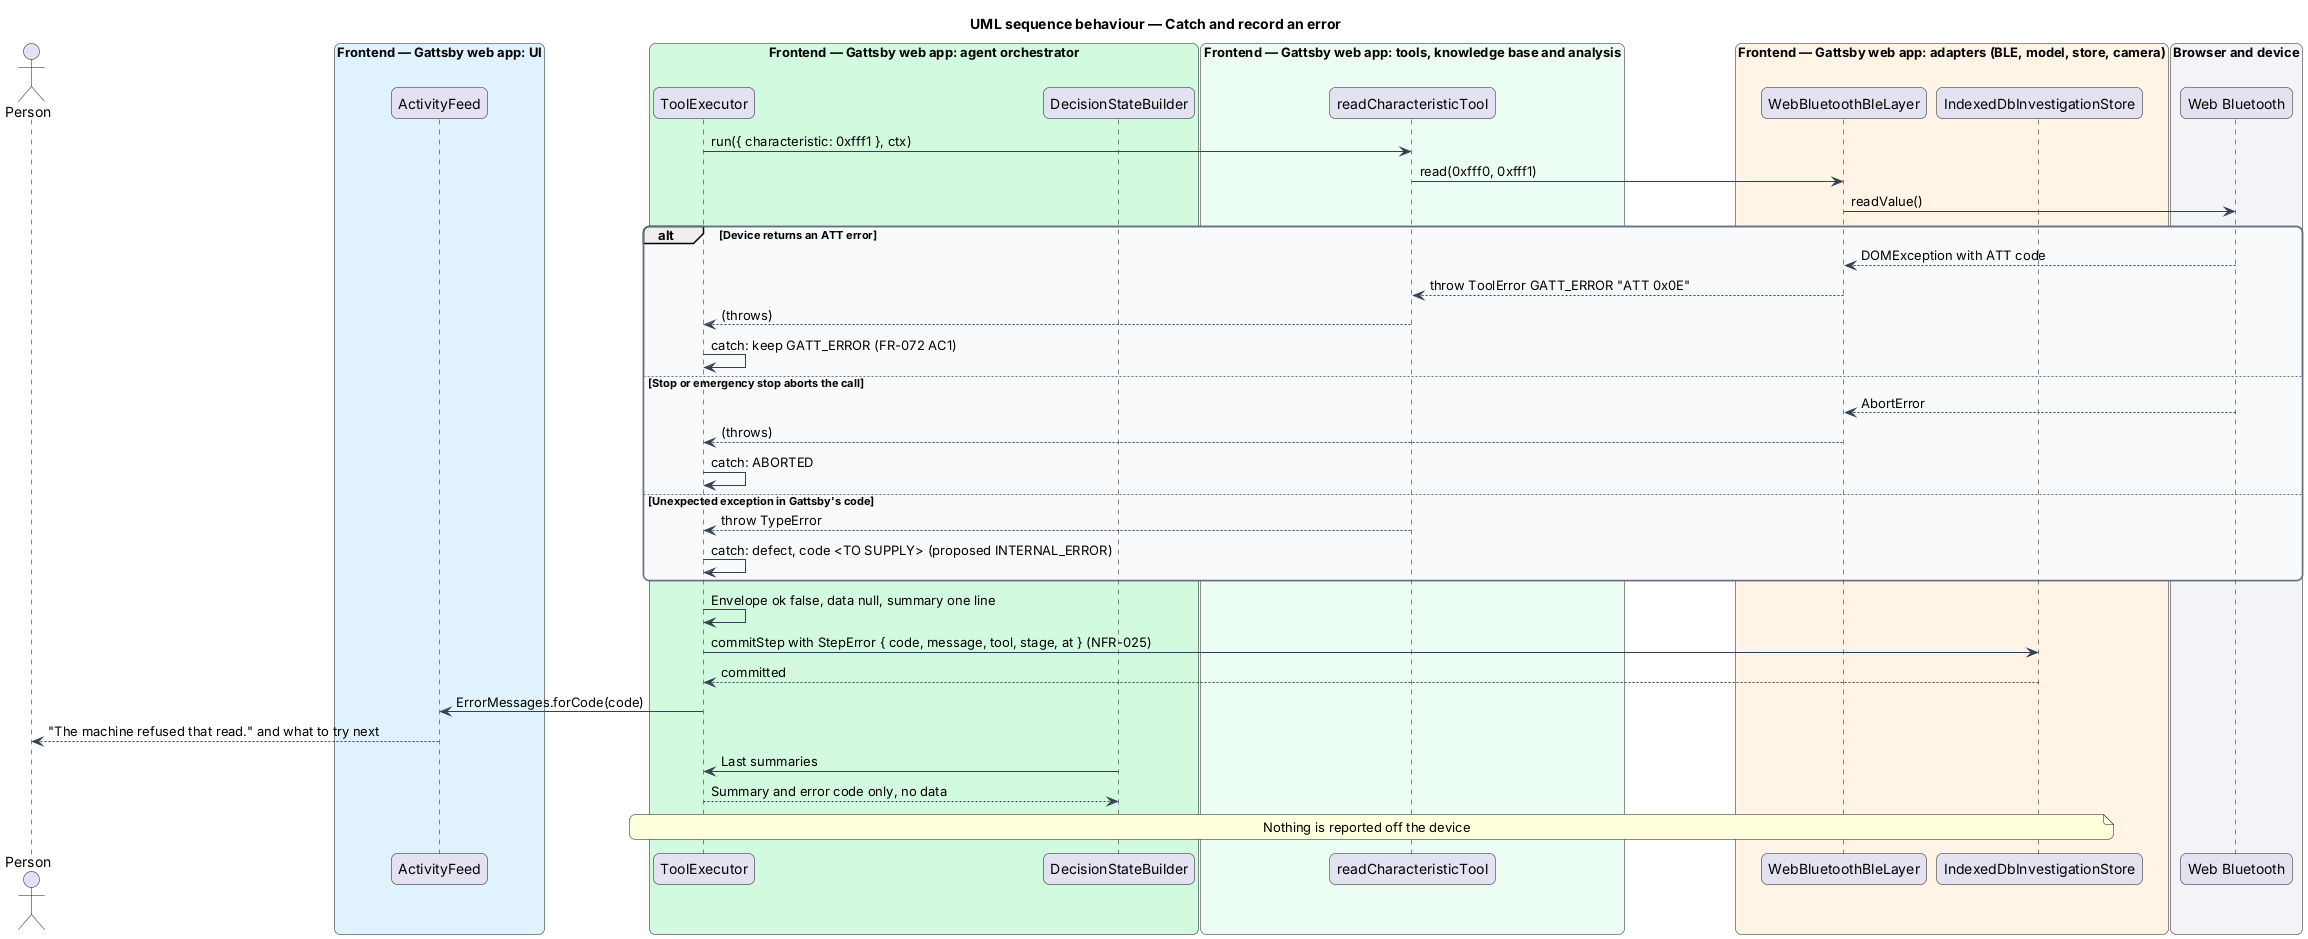

The diagram above was rendered by PlantUML. Its source (embedded in the PNG):
@startuml
title UML sequence behaviour — Catch and record an error
skinparam backgroundColor #FFFFFF
skinparam shadowing false
skinparam roundcorner 12
skinparam defaultFontName Arial
skinparam ArrowColor #344054
skinparam rectangle {
  BorderColor #344054
  FontColor #101828
}
skinparam package {
  BorderColor #667085
  FontColor #101828
  BackgroundColor #F9FAFB
}
actor "Person" as person
box "Frontend — Gattsby web app: UI" #E0F2FE
  participant "ActivityFeed" as feed
end box
box "Frontend — Gattsby web app: agent orchestrator" #D1FADF
  participant "ToolExecutor" as executor
  participant "DecisionStateBuilder" as state
end box
box "Frontend — Gattsby web app: tools, knowledge base and analysis" #ECFDF3
  participant "readCharacteristicTool" as tool
end box
box "Frontend — Gattsby web app: adapters (BLE, model, store, camera)" #FFF4E5
  participant "WebBluetoothBleLayer" as ble
  participant "IndexedDbInvestigationStore" as store
end box
box "Browser and device" #F2F4F7
  participant "Web Bluetooth" as bt
end box

executor -> tool : run({ characteristic: 0xfff1 }, ctx)
tool -> ble : read(0xfff0, 0xfff1)
ble -> bt : readValue()
alt Device returns an ATT error
  bt --> ble : DOMException with ATT code
  ble --> tool : throw ToolError GATT_ERROR "ATT 0x0E"
  tool --> executor : (throws)
  executor -> executor : catch: keep GATT_ERROR (FR-072 AC1)
else Stop or emergency stop aborts the call
  bt --> ble : AbortError
  ble --> executor : (throws)
  executor -> executor : catch: ABORTED
else Unexpected exception in Gattsby's code
  tool --> executor : throw TypeError
  executor -> executor : catch: defect, code <TO SUPPLY> (proposed INTERNAL_ERROR)
end
executor -> executor : Envelope ok false, data null, summary one line
executor -> store : commitStep with StepError { code, message, tool, stage, at } (NFR-025)
store --> executor : committed
executor -> feed : ErrorMessages.forCode(code)
feed --> person : "The machine refused that read." and what to try next
state -> executor : Last summaries
executor --> state : Summary and error code only, no data
note over executor, store : Nothing is reported off the device
@enduml